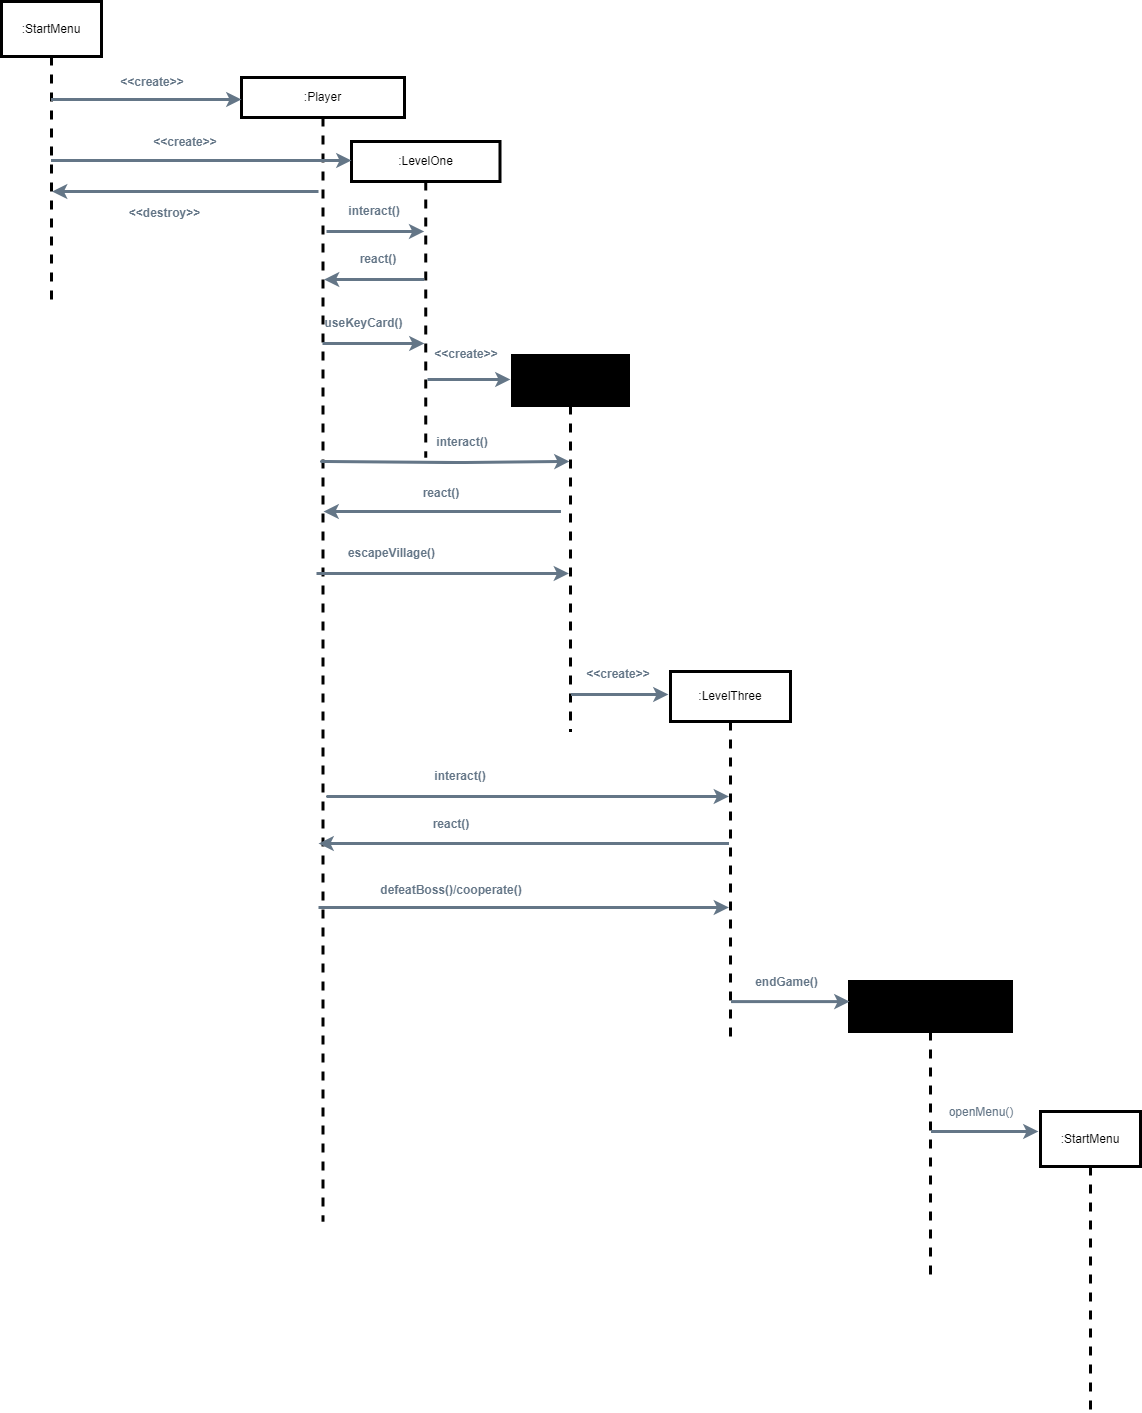

The diagram above was exported from draw.io. Its source (the exported page's mxGraphModel, read from the mxfile embedded in the PNG):
<mxGraphModel dx="1216" dy="545" grid="0" gridSize="10" guides="1" tooltips="1" connect="1" arrows="1" fold="1" page="1" pageScale="1" pageWidth="827" pageHeight="1169" background="#ffffff" math="0" shadow="0">
  <root>
    <mxCell id="0" />
    <mxCell id="1" parent="0" />
    <mxCell id="2" value=":StartMenu&lt;br&gt;" style="shape=umlLifeline;perimeter=lifelinePerimeter;whiteSpace=wrap;html=1;container=1;collapsible=0;recursiveResize=0;outlineConnect=0;size=55;strokeWidth=3;strokeColor=#000000;" parent="1" vertex="1">
      <mxGeometry x="300" y="580" width="100" height="300" as="geometry" />
    </mxCell>
    <mxCell id="3" value=":Player" style="shape=umlLifeline;perimeter=lifelinePerimeter;whiteSpace=wrap;html=1;container=1;collapsible=0;recursiveResize=0;outlineConnect=0;strokeColor=#000000;strokeWidth=3;" parent="1" vertex="1">
      <mxGeometry x="540" y="656" width="163" height="1144" as="geometry" />
    </mxCell>
    <mxCell id="41" value="" style="endArrow=classic;html=1;strokeWidth=3;strokeColor=#647687;" parent="3" target="2" edge="1">
      <mxGeometry width="50" height="50" relative="1" as="geometry">
        <mxPoint x="77" y="114" as="sourcePoint" />
        <mxPoint x="-159.01282051282055" y="114" as="targetPoint" />
      </mxGeometry>
    </mxCell>
    <mxCell id="16" value="useKeyCard()" style="text;html=1;align=center;verticalAlign=middle;whiteSpace=wrap;rounded=0;strokeWidth=3;strokeColor=none;fillColor=none;fontStyle=1;fontColor=#647687;" parent="3" vertex="1">
      <mxGeometry x="82" y="231" width="81" height="30" as="geometry" />
    </mxCell>
    <mxCell id="4" value=":LevelTwo&lt;br&gt;" style="shape=umlLifeline;perimeter=lifelinePerimeter;whiteSpace=wrap;html=1;container=1;collapsible=0;recursiveResize=0;outlineConnect=0;size=50;fillColor=#000000;strokeWidth=3;strokeColor=#000000;" parent="1" vertex="1">
      <mxGeometry x="811" y="934" width="116" height="376" as="geometry" />
    </mxCell>
    <mxCell id="23" value="" style="endArrow=classic;html=1;strokeWidth=3;strokeColor=#647687;" parent="4" target="3" edge="1">
      <mxGeometry width="50" height="50" relative="1" as="geometry">
        <mxPoint x="48.5" y="156" as="sourcePoint" />
        <mxPoint x="-61" y="156" as="targetPoint" />
      </mxGeometry>
    </mxCell>
    <mxCell id="51" value="" style="endArrow=classic;html=1;strokeColor=#647687;strokeWidth=3;" parent="4" source="4" edge="1">
      <mxGeometry width="50" height="50" relative="1" as="geometry">
        <mxPoint x="59" y="340" as="sourcePoint" />
        <mxPoint x="156" y="339" as="targetPoint" />
      </mxGeometry>
    </mxCell>
    <mxCell id="5" value=":LevelThree&lt;br&gt;" style="shape=umlLifeline;perimeter=lifelinePerimeter;whiteSpace=wrap;html=1;container=1;collapsible=0;recursiveResize=0;outlineConnect=0;size=50;fillColor=default;strokeColor=#000000;strokeWidth=3;" parent="1" vertex="1">
      <mxGeometry x="969" y="1250" width="120" height="370" as="geometry" />
    </mxCell>
    <mxCell id="7" value="" style="endArrow=classic;html=1;strokeWidth=3;strokeColor=#647687;" parent="1" edge="1">
      <mxGeometry width="50" height="50" relative="1" as="geometry">
        <mxPoint x="349.5" y="678" as="sourcePoint" />
        <mxPoint x="540" y="678" as="targetPoint" />
        <Array as="points">
          <mxPoint x="440" y="678" />
        </Array>
      </mxGeometry>
    </mxCell>
    <mxCell id="8" value="&amp;lt;&amp;lt;create&amp;gt;&amp;gt;&lt;br&gt;" style="text;html=1;align=center;verticalAlign=middle;whiteSpace=wrap;rounded=0;strokeWidth=3;strokeColor=none;fillColor=none;fontColor=#647687;fontStyle=1" parent="1" vertex="1">
      <mxGeometry x="418" y="646" width="66" height="30" as="geometry" />
    </mxCell>
    <mxCell id="9" value=":LevelOne" style="shape=umlLifeline;perimeter=lifelinePerimeter;whiteSpace=wrap;html=1;container=1;collapsible=0;recursiveResize=0;outlineConnect=0;strokeColor=#000000;strokeWidth=3;" parent="1" vertex="1">
      <mxGeometry x="650" y="720" width="148.5" height="316" as="geometry" />
    </mxCell>
    <mxCell id="26" value="interact()&lt;br&gt;" style="text;html=1;align=center;verticalAlign=middle;whiteSpace=wrap;rounded=0;strokeWidth=3;strokeColor=none;fillColor=none;fontStyle=1;fontColor=#647687;" parent="9" vertex="1">
      <mxGeometry x="80.5" y="286" width="60" height="30" as="geometry" />
    </mxCell>
    <mxCell id="22" value="&amp;lt;&amp;lt;create&amp;gt;&amp;gt;&lt;br&gt;" style="text;html=1;align=center;verticalAlign=middle;whiteSpace=wrap;rounded=0;strokeWidth=3;strokeColor=none;fillColor=none;fontStyle=1;fontColor=#647687;" parent="9" vertex="1">
      <mxGeometry x="80.5" y="198" width="68" height="30" as="geometry" />
    </mxCell>
    <mxCell id="15" value="" style="endArrow=classic;html=1;strokeWidth=3;strokeColor=#647687;" parent="9" edge="1">
      <mxGeometry width="50" height="50" relative="1" as="geometry">
        <mxPoint x="-29" y="202" as="sourcePoint" />
        <mxPoint x="73" y="202" as="targetPoint" />
      </mxGeometry>
    </mxCell>
    <mxCell id="21" value="react()" style="text;html=1;align=center;verticalAlign=middle;whiteSpace=wrap;rounded=0;strokeWidth=3;strokeColor=none;fillColor=none;fontStyle=1;fontColor=#647687;" parent="9" vertex="1">
      <mxGeometry x="-3" y="103" width="60" height="30" as="geometry" />
    </mxCell>
    <mxCell id="13" value="interact()&lt;br&gt;" style="text;html=1;align=center;verticalAlign=middle;whiteSpace=wrap;rounded=0;strokeWidth=3;strokeColor=none;fillColor=none;fontStyle=1;fontColor=#647687;" parent="9" vertex="1">
      <mxGeometry x="-7" y="55" width="60" height="30" as="geometry" />
    </mxCell>
    <mxCell id="10" value="" style="endArrow=classic;html=1;strokeWidth=3;strokeColor=#647687;" parent="1" edge="1">
      <mxGeometry width="50" height="50" relative="1" as="geometry">
        <mxPoint x="349.5" y="739" as="sourcePoint" />
        <mxPoint x="650" y="739" as="targetPoint" />
      </mxGeometry>
    </mxCell>
    <mxCell id="11" value="&amp;lt;&amp;lt;create&amp;gt;&amp;gt;&lt;br&gt;" style="text;html=1;align=center;verticalAlign=middle;whiteSpace=wrap;rounded=0;strokeWidth=3;strokeColor=none;fillColor=none;fontColor=#647687;fontStyle=1" parent="1" vertex="1">
      <mxGeometry x="449" y="706" width="70" height="30" as="geometry" />
    </mxCell>
    <mxCell id="12" value="" style="endArrow=classic;html=1;startArrow=none;exitX=0.25;exitY=1;exitDx=0;exitDy=0;strokeWidth=3;strokeColor=#647687;" parent="1" target="9" edge="1">
      <mxGeometry width="50" height="50" relative="1" as="geometry">
        <mxPoint x="625" y="810.0000000000002" as="sourcePoint" />
        <mxPoint x="712.7499999999998" y="810.0000000000002" as="targetPoint" />
      </mxGeometry>
    </mxCell>
    <mxCell id="18" value="" style="endArrow=classic;html=1;strokeWidth=3;strokeColor=#647687;" parent="1" edge="1">
      <mxGeometry width="50" height="50" relative="1" as="geometry">
        <mxPoint x="726" y="958" as="sourcePoint" />
        <mxPoint x="809" y="958" as="targetPoint" />
      </mxGeometry>
    </mxCell>
    <mxCell id="24" value="" style="endArrow=classic;html=1;startArrow=none;strokeWidth=3;strokeColor=#647687;" parent="1" edge="1">
      <mxGeometry width="50" height="50" relative="1" as="geometry">
        <mxPoint x="754.5" y="1041" as="sourcePoint" />
        <mxPoint x="868" y="1040" as="targetPoint" />
        <Array as="points">
          <mxPoint x="615" y="1040" />
          <mxPoint x="754" y="1041" />
        </Array>
      </mxGeometry>
    </mxCell>
    <mxCell id="27" value="" style="endArrow=classic;html=1;strokeWidth=3;strokeColor=#647687;" parent="1" target="4" edge="1">
      <mxGeometry width="50" height="50" relative="1" as="geometry">
        <mxPoint x="615" y="1152" as="sourcePoint" />
        <mxPoint x="702.25" y="1152" as="targetPoint" />
      </mxGeometry>
    </mxCell>
    <mxCell id="28" value="escapeVillage()&lt;br&gt;" style="text;html=1;align=center;verticalAlign=middle;whiteSpace=wrap;rounded=0;strokeWidth=3;strokeColor=none;fillColor=none;fontColor=#647687;fontStyle=1" parent="1" vertex="1">
      <mxGeometry x="643" y="1117" width="95" height="30" as="geometry" />
    </mxCell>
    <mxCell id="29" value="react()" style="text;html=1;align=center;verticalAlign=middle;whiteSpace=wrap;rounded=0;strokeWidth=3;strokeColor=none;fillColor=none;fontColor=#647687;fontStyle=1" parent="1" vertex="1">
      <mxGeometry x="710" y="1057" width="60" height="30" as="geometry" />
    </mxCell>
    <mxCell id="32" value="" style="endArrow=classic;html=1;strokeWidth=3;strokeColor=#647687;" parent="1" source="5" edge="1">
      <mxGeometry width="50" height="50" relative="1" as="geometry">
        <mxPoint x="860" y="1424" as="sourcePoint" />
        <mxPoint x="617" y="1422" as="targetPoint" />
      </mxGeometry>
    </mxCell>
    <mxCell id="33" value="" style="endArrow=classic;html=1;startArrow=none;strokeWidth=3;strokeColor=#647687;" parent="1" target="5" edge="1">
      <mxGeometry width="50" height="50" relative="1" as="geometry">
        <mxPoint x="747" y="1375" as="sourcePoint" />
        <mxPoint x="860.5" y="1374" as="targetPoint" />
        <Array as="points">
          <mxPoint x="621" y="1375" />
          <mxPoint x="746.5" y="1375" />
        </Array>
      </mxGeometry>
    </mxCell>
    <mxCell id="34" value="interact()&lt;br&gt;" style="text;html=1;align=center;verticalAlign=middle;whiteSpace=wrap;rounded=0;strokeWidth=3;strokeColor=none;fillColor=none;fontColor=#647687;fontStyle=1" parent="1" vertex="1">
      <mxGeometry x="729" y="1340" width="60" height="30" as="geometry" />
    </mxCell>
    <mxCell id="35" value="" style="endArrow=classic;html=1;strokeWidth=3;strokeColor=#647687;" parent="1" target="5" edge="1">
      <mxGeometry width="50" height="50" relative="1" as="geometry">
        <mxPoint x="617" y="1486" as="sourcePoint" />
        <mxPoint x="861" y="1486" as="targetPoint" />
      </mxGeometry>
    </mxCell>
    <mxCell id="36" value="defeatBoss()/cooperate()&lt;br&gt;" style="text;html=1;align=center;verticalAlign=middle;whiteSpace=wrap;rounded=0;strokeWidth=3;strokeColor=none;fillColor=none;fontColor=#647687;fontStyle=1" parent="1" vertex="1">
      <mxGeometry x="678" y="1454" width="144" height="30" as="geometry" />
    </mxCell>
    <mxCell id="37" value="react()" style="text;html=1;align=center;verticalAlign=middle;whiteSpace=wrap;rounded=0;strokeWidth=3;strokeColor=none;fillColor=none;fontColor=#647687;fontStyle=1" parent="1" vertex="1">
      <mxGeometry x="720" y="1388" width="60" height="30" as="geometry" />
    </mxCell>
    <mxCell id="39" value=":GameEndCutScene&lt;br&gt;" style="shape=umlLifeline;perimeter=lifelinePerimeter;whiteSpace=wrap;html=1;container=1;collapsible=0;recursiveResize=0;outlineConnect=0;size=50;fillColor=#000000;strokeColor=#000000;strokeWidth=3;" parent="1" vertex="1">
      <mxGeometry x="1148" y="1560" width="162" height="300" as="geometry" />
    </mxCell>
    <mxCell id="47" value="" style="endArrow=classic;html=1;strokeWidth=3;strokeColor=#647687;" parent="39" source="39" edge="1">
      <mxGeometry width="50" height="50" relative="1" as="geometry">
        <mxPoint x="70.0035294117647" y="149.41000000000008" as="sourcePoint" />
        <mxPoint x="189" y="150" as="targetPoint" />
      </mxGeometry>
    </mxCell>
    <mxCell id="48" value="openMenu()" style="text;html=1;align=center;verticalAlign=middle;whiteSpace=wrap;rounded=0;strokeWidth=3;strokeColor=none;fillColor=none;fontColor=#647687;" parent="39" vertex="1">
      <mxGeometry x="96" y="116" width="72" height="30" as="geometry" />
    </mxCell>
    <mxCell id="40" value="" style="endArrow=classic;html=1;strokeWidth=3;strokeColor=#647687;entryX=0;entryY=0.067;entryDx=0;entryDy=0;entryPerimeter=0;" parent="1" source="5" target="39" edge="1">
      <mxGeometry width="50" height="50" relative="1" as="geometry">
        <mxPoint x="929" y="1500" as="sourcePoint" />
        <mxPoint x="1140" y="1580" as="targetPoint" />
      </mxGeometry>
    </mxCell>
    <mxCell id="42" value="&amp;lt;&amp;lt;destroy&amp;gt;&amp;gt;" style="text;html=1;align=center;verticalAlign=middle;whiteSpace=wrap;rounded=0;strokeWidth=3;strokeColor=none;fillColor=none;fontColor=#647687;fontStyle=1" parent="1" vertex="1">
      <mxGeometry x="429" y="777" width="69" height="30" as="geometry" />
    </mxCell>
    <mxCell id="44" value=":StartMenu&lt;br&gt;" style="shape=umlLifeline;perimeter=lifelinePerimeter;whiteSpace=wrap;html=1;container=1;collapsible=0;recursiveResize=0;outlineConnect=0;size=55;strokeColor=#000000;strokeWidth=3;" parent="1" vertex="1">
      <mxGeometry x="1339" y="1690" width="100" height="300" as="geometry" />
    </mxCell>
    <mxCell id="45" value="endGame()" style="text;html=1;align=center;verticalAlign=middle;whiteSpace=wrap;rounded=0;strokeWidth=3;strokeColor=none;fillColor=none;fontColor=#647687;fontStyle=1" parent="1" vertex="1">
      <mxGeometry x="1047" y="1546" width="77" height="30" as="geometry" />
    </mxCell>
    <mxCell id="31" value="&amp;lt;&amp;lt;create&amp;gt;&amp;gt;&lt;br&gt;" style="text;html=1;align=center;verticalAlign=middle;whiteSpace=wrap;rounded=0;strokeWidth=3;strokeColor=none;fillColor=none;fontColor=#647687;fontStyle=1" parent="1" vertex="1">
      <mxGeometry x="887" y="1238" width="60" height="30" as="geometry" />
    </mxCell>
    <mxCell id="20" value="" style="endArrow=classic;html=1;strokeWidth=3;strokeColor=#647687;" parent="1" edge="1">
      <mxGeometry width="50" height="50" relative="1" as="geometry">
        <mxPoint x="722.7499999999998" y="858" as="sourcePoint" />
        <mxPoint x="622.4871794871797" y="858" as="targetPoint" />
      </mxGeometry>
    </mxCell>
  </root>
</mxGraphModel>